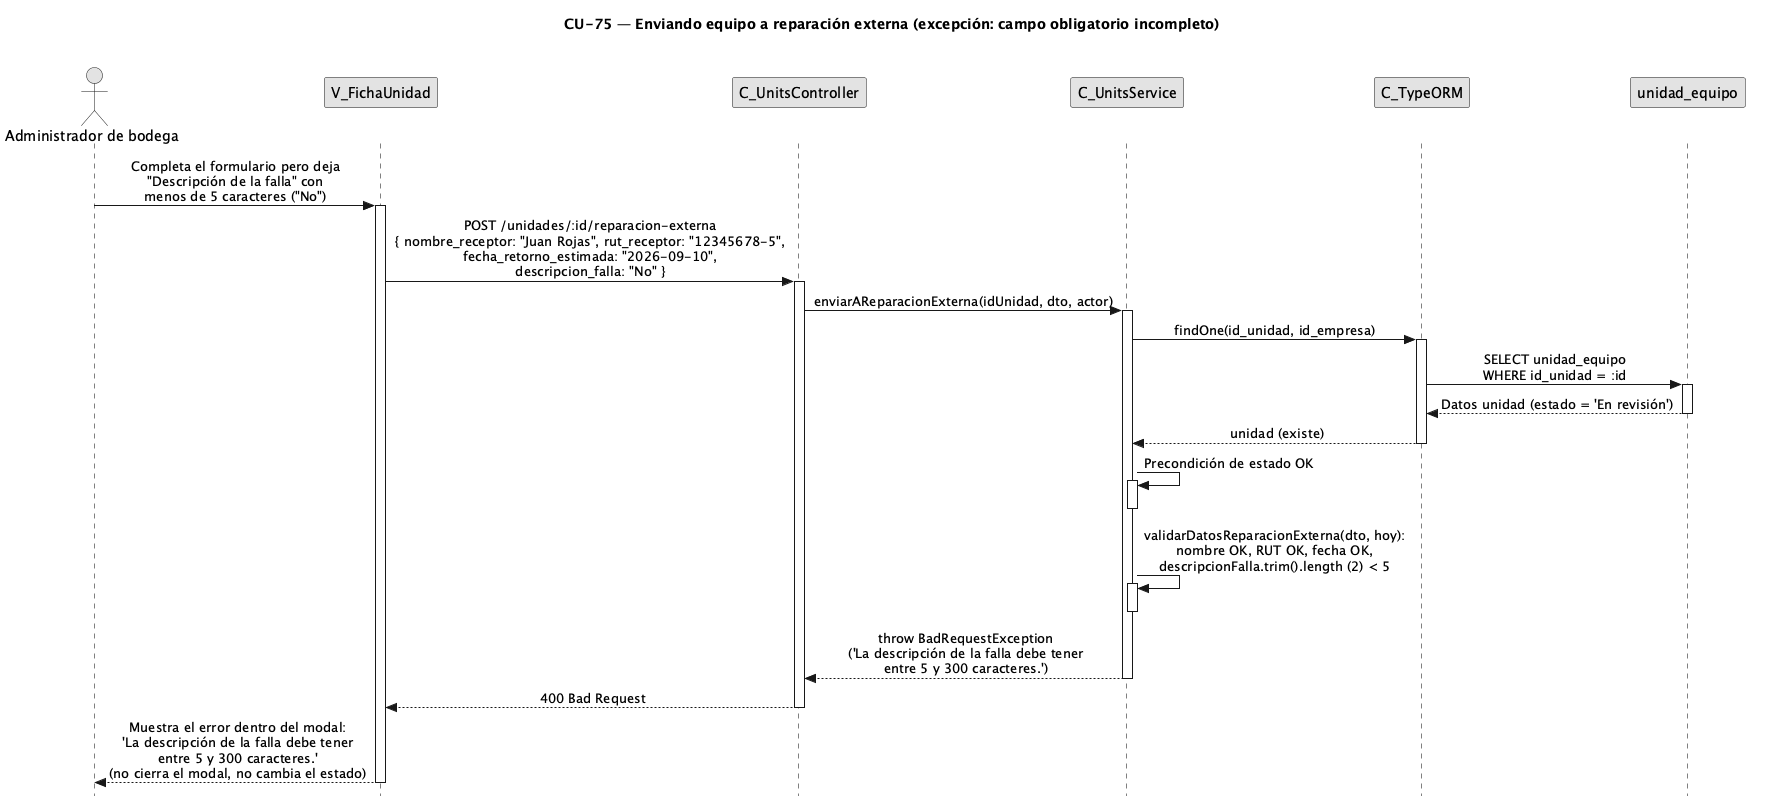

The diagram above was rendered by PlantUML. Its source (embedded in the PNG):
@startuml CU75-exc-campos-incompletos
title CU-75 — Enviando equipo a reparación externa (excepción: campo obligatorio incompleto)

skinparam style strictuml
skinparam monochrome true
skinparam shadowing false
skinparam sequenceMessageAlign center
<style>
sequenceDiagram {
  participant {
    margin 35
  }
  actor {
    margin 15
  }
}
</style>
skinparam sequence {
  MessageAlign center
  LifeLineBorderColor black
}
hide footbox

actor "Administrador de bodega" as user
participant "V_FichaUnidad" as view
participant "C_UnitsController" as ctrl
participant "C_UnitsService" as svc
participant "C_TypeORM" as orm
participant "unidad_equipo" as uent

user -> view : Completa el formulario pero deja\n"Descripción de la falla" con\nmenos de 5 caracteres ("No")
activate view

view -> ctrl : POST /unidades/:id/reparacion-externa\n{ nombre_receptor: "Juan Rojas", rut_receptor: "12345678-5",\nfecha_retorno_estimada: "2026-09-10",\ndescripcion_falla: "No" }
activate ctrl

ctrl -> svc : enviarAReparacionExterna(idUnidad, dto, actor)
activate svc

svc -> orm : findOne(id_unidad, id_empresa)
activate orm
orm -> uent : SELECT unidad_equipo\nWHERE id_unidad = :id
activate uent
uent --> orm : Datos unidad (estado = 'En revisión')
deactivate uent
orm --> svc : unidad (existe)
deactivate orm

svc -> svc : Precondición de estado OK
activate svc
deactivate svc

svc -> svc : validarDatosReparacionExterna(dto, hoy):\nnombre OK, RUT OK, fecha OK,\ndescripcionFalla.trim().length (2) < 5
activate svc
deactivate svc

svc --> ctrl : throw BadRequestException\n('La descripción de la falla debe tener\nentre 5 y 300 caracteres.')
deactivate svc

ctrl --> view : 400 Bad Request
deactivate ctrl

view --> user : Muestra el error dentro del modal:\n'La descripción de la falla debe tener\nentre 5 y 300 caracteres.'\n(no cierra el modal, no cambia el estado)
deactivate view

@enduml